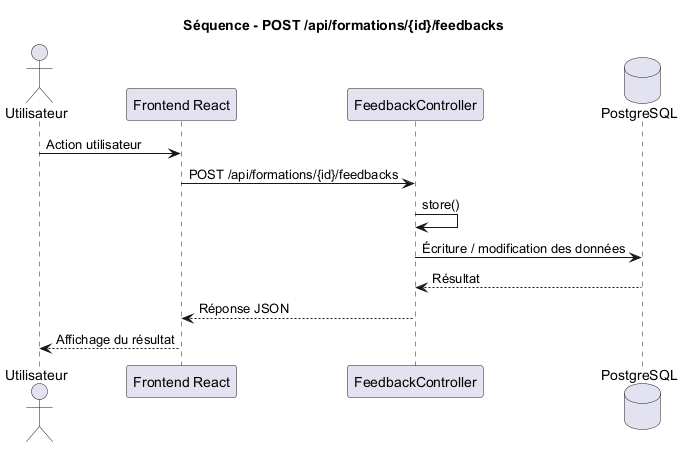

The diagram above was rendered by PlantUML. Its source (embedded in the PNG):
@startuml
title Séquence - POST /api/formations/{id}/feedbacks

actor Utilisateur
participant "Frontend React" as Frontend
participant "FeedbackController" as Controller
database "PostgreSQL" as DB

Utilisateur -> Frontend : Action utilisateur
Frontend -> Controller : POST /api/formations/{id}/feedbacks
Controller -> Controller : store()
Controller -> DB : Écriture / modification des données
DB --> Controller : Résultat
Controller --> Frontend : Réponse JSON
Frontend --> Utilisateur : Affichage du résultat

@enduml